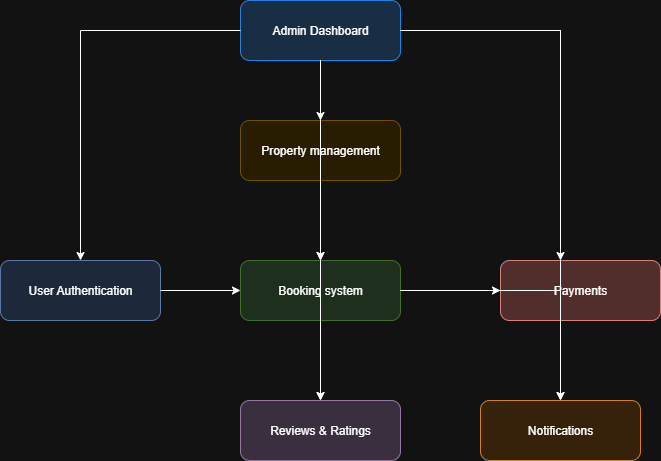

The diagram above was exported from draw.io. Its source (the exported page's mxGraphModel, read from the mxfile embedded in the PNG):
<mxGraphModel dx="786" dy="1551" grid="1" gridSize="10" guides="1" tooltips="1" connect="1" arrows="1" fold="1" page="1" pageScale="1" pageWidth="850" pageHeight="1100" math="0" shadow="0">
  <root>
    <mxCell id="0" />
    <mxCell id="1" parent="0" />
    <mxCell id="2" value="User Authentication" style="rounded=1;whiteSpace=wrap;html=1;fillColor=#dae8fc;strokeColor=#6c8ebf;" parent="1" vertex="1">
      <mxGeometry x="40" y="200" width="160" height="60" as="geometry" />
    </mxCell>
    <mxCell id="3" value="Property management" style="rounded=1;whiteSpace=wrap;html=1;fillColor=#fff2cc;strokeColor=#d6b656;" parent="1" vertex="1">
      <mxGeometry x="280" y="60" width="160" height="60" as="geometry" />
    </mxCell>
    <mxCell id="4" value="Booking system" style="rounded=1;whiteSpace=wrap;html=1;fillColor=#d5e8d4;strokeColor=#82b366;" parent="1" vertex="1">
      <mxGeometry x="280" y="200" width="160" height="60" as="geometry" />
    </mxCell>
    <mxCell id="5" value="Payments" style="rounded=1;whiteSpace=wrap;html=1;fillColor=#f8cecc;strokeColor=#b85450;" parent="1" vertex="1">
      <mxGeometry x="540" y="200" width="160" height="60" as="geometry" />
    </mxCell>
    <mxCell id="6" value="Reviews &amp; Ratings" style="rounded=1;whiteSpace=wrap;html=1;fillColor=#e1d5e7;strokeColor=#9673a6;" parent="1" vertex="1">
      <mxGeometry x="280" y="340" width="160" height="60" as="geometry" />
    </mxCell>
    <mxCell id="7" value="Notifications" style="rounded=1;whiteSpace=wrap;html=1;fillColor=#ffe6cc;strokeColor=#cc6600;" parent="1" vertex="1">
      <mxGeometry x="520" y="340" width="160" height="60" as="geometry" />
    </mxCell>
    <mxCell id="8" value="Admin Dashboard" style="rounded=1;whiteSpace=wrap;html=1;fillColor=#cce5ff;strokeColor=#3399ff;" parent="1" vertex="1">
      <mxGeometry x="280" y="-60" width="160" height="60" as="geometry" />
    </mxCell>
    <mxCell id="9" style="edgeStyle=orthogonalEdgeStyle;rounded=0;orthogonalLoop=1;jettySize=auto;html=1;" parent="1" source="2" target="4" edge="1">
      <mxGeometry relative="1" as="geometry" />
    </mxCell>
    <mxCell id="10" style="edgeStyle=orthogonalEdgeStyle;rounded=0;orthogonalLoop=1;jettySize=auto;html=1;" parent="1" source="3" target="4" edge="1">
      <mxGeometry relative="1" as="geometry" />
    </mxCell>
    <mxCell id="11" style="edgeStyle=orthogonalEdgeStyle;rounded=0;orthogonalLoop=1;jettySize=auto;html=1;" parent="1" source="4" target="5" edge="1">
      <mxGeometry relative="1" as="geometry" />
    </mxCell>
    <mxCell id="12" style="edgeStyle=orthogonalEdgeStyle;rounded=0;orthogonalLoop=1;jettySize=auto;html=1;" parent="1" source="4" target="6" edge="1">
      <mxGeometry relative="1" as="geometry" />
    </mxCell>
    <mxCell id="13" style="edgeStyle=orthogonalEdgeStyle;rounded=0;orthogonalLoop=1;jettySize=auto;html=1;" parent="1" source="4" target="7" edge="1">
      <mxGeometry relative="1" as="geometry" />
    </mxCell>
    <mxCell id="14" style="edgeStyle=orthogonalEdgeStyle;rounded=0;orthogonalLoop=1;jettySize=auto;html=1;" parent="1" source="8" target="2" edge="1">
      <mxGeometry relative="1" as="geometry" />
    </mxCell>
    <mxCell id="15" style="edgeStyle=orthogonalEdgeStyle;rounded=0;orthogonalLoop=1;jettySize=auto;html=1;" parent="1" source="8" target="3" edge="1">
      <mxGeometry relative="1" as="geometry" />
    </mxCell>
    <mxCell id="16" style="edgeStyle=orthogonalEdgeStyle;rounded=0;orthogonalLoop=1;jettySize=auto;html=1;" parent="1" source="8" target="4" edge="1">
      <mxGeometry relative="1" as="geometry" />
    </mxCell>
    <mxCell id="17" style="edgeStyle=orthogonalEdgeStyle;rounded=0;orthogonalLoop=1;jettySize=auto;html=1;" parent="1" source="8" target="5" edge="1">
      <mxGeometry relative="1" as="geometry">
        <Array as="points">
          <mxPoint x="600" y="-30" />
        </Array>
      </mxGeometry>
    </mxCell>
    <mxCell id="18" style="edgeStyle=orthogonalEdgeStyle;rounded=0;orthogonalLoop=1;jettySize=auto;html=1;" parent="1" source="8" target="6" edge="1">
      <mxGeometry relative="1" as="geometry" />
    </mxCell>
    <mxCell id="19" style="edgeStyle=orthogonalEdgeStyle;rounded=0;orthogonalLoop=1;jettySize=auto;html=1;" parent="1" source="8" target="7" edge="1">
      <mxGeometry relative="1" as="geometry">
        <Array as="points">
          <mxPoint x="600" y="-30" />
        </Array>
      </mxGeometry>
    </mxCell>
  </root>
</mxGraphModel>